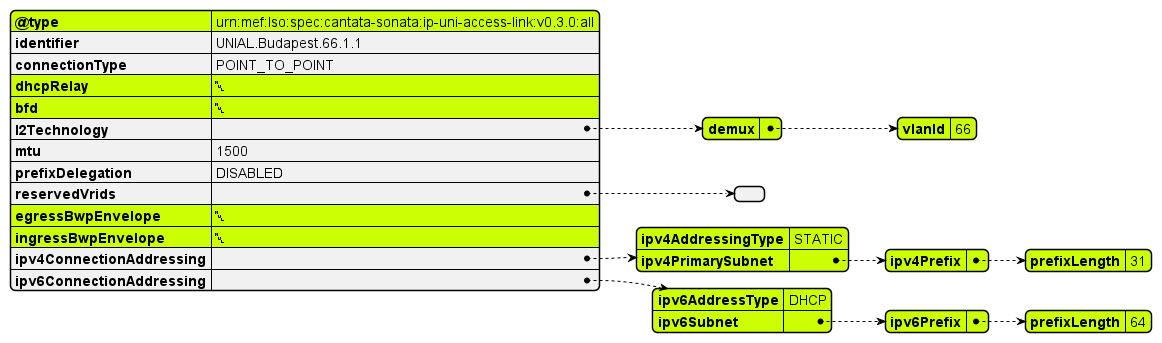

The diagram above was rendered by PlantUML. Its source (embedded in the PNG):
@startjson
#highlight "@type"
#highlight "dhcpRelay"
#highlight "bfd"
#highlight "egressBwpEnvelope"
#highlight "ingressBwpEnvelope"

#highlight "l2Technology" / "demux"
#highlight "l2Technology" / "demux" / "vlanId" 
#highlight "ipv4ConnectionAddressing" / "ipv4AddressingType"
#highlight "ipv4ConnectionAddressing" / "ipv4PrimarySubnet"
#highlight "ipv4ConnectionAddressing" / "ipv4PrimarySubnet" / "ipv4Prefix"
#highlight "ipv4ConnectionAddressing" / "ipv4PrimarySubnet" / "ipv4Prefix" / "prefixLength"

#highlight "ipv6ConnectionAddressing" / "ipv6Subnet" 
#highlight "ipv6ConnectionAddressing" / "ipv6Subnet" / "ipv6Prefix"

#highlight "ipv6ConnectionAddressing" / "ipv6Subnet" / "ipv6Prefix" / "prefixLength"
#highlight "ipv6ConnectionAddressing" / "ipv6AddressType"


{
  "@type": "urn:mef:lso:spec:cantata-sonata:ip-uni-access-link:v0.3.0:all",
  "identifier": "UNIAL.Budapest.66.1.1",
  "connectionType": "POINT_TO_POINT",
  "dhcpRelay": null,
  "bfd": null,
  "l2Technology": {
    "demux": {
      "vlanId": 66
    }
  },
  "mtu": 1500,
  "prefixDelegation": "DISABLED",
  "reservedVrids": [],
  "egressBwpEnvelope": null,
  "ingressBwpEnvelope": null,
  "ipv4ConnectionAddressing": {
    "ipv4AddressingType": "STATIC",
    "ipv4PrimarySubnet": {
      "ipv4Prefix": {
        "prefixLength": 31
      }
    }
  },
  "ipv6ConnectionAddressing": {
    "ipv6AddressType": "DHCP",
    "ipv6Subnet": {
      "ipv6Prefix": {
        "prefixLength": 64
      }
    }
  }
}
@endjson